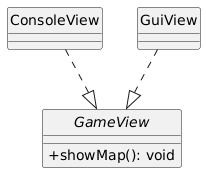

The diagram above was rendered by PlantUML. Its source (embedded in the PNG):
@startuml
skinparam classAttributeIconSize 0
hide circle

class ConsoleView {
}

interface GameView {
  +showMap(): void
}

class GuiView {
}

ConsoleView ..|> GameView
GuiView ..|> GameView
@enduml